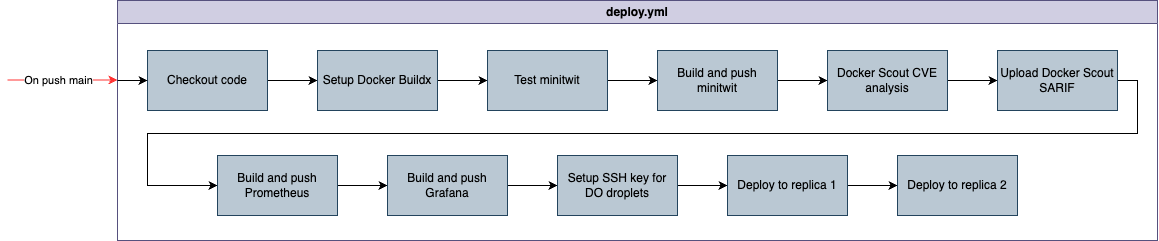

The diagram above was exported from draw.io. Its source (the exported page's mxGraphModel, read from the mxfile embedded in the PNG):
<mxGraphModel dx="1406" dy="900" grid="1" gridSize="10" guides="1" tooltips="1" connect="1" arrows="1" fold="1" page="1" pageScale="1" pageWidth="827" pageHeight="1169" math="0" shadow="0">
  <root>
    <mxCell id="0" />
    <mxCell id="1" parent="0" />
    <mxCell id="vaS8hPQcClbO5TaZQT61-24" value="deploy.yml" style="swimlane;whiteSpace=wrap;html=1;fillColor=#d0cee2;strokeColor=#56517e;swimlaneFillColor=default;" vertex="1" parent="1">
      <mxGeometry x="710" y="360" width="1040" height="240" as="geometry" />
    </mxCell>
    <mxCell id="vaS8hPQcClbO5TaZQT61-28" value="" style="edgeStyle=orthogonalEdgeStyle;rounded=0;orthogonalLoop=1;jettySize=auto;html=1;" edge="1" parent="vaS8hPQcClbO5TaZQT61-24" source="vaS8hPQcClbO5TaZQT61-5" target="vaS8hPQcClbO5TaZQT61-6">
      <mxGeometry relative="1" as="geometry" />
    </mxCell>
    <mxCell id="vaS8hPQcClbO5TaZQT61-5" value="Checkout code" style="rounded=0;whiteSpace=wrap;html=1;fillColor=#bac8d3;strokeColor=#23445d;" vertex="1" parent="vaS8hPQcClbO5TaZQT61-24">
      <mxGeometry x="30" y="50" width="120" height="60" as="geometry" />
    </mxCell>
    <mxCell id="vaS8hPQcClbO5TaZQT61-29" value="" style="edgeStyle=orthogonalEdgeStyle;rounded=0;orthogonalLoop=1;jettySize=auto;html=1;" edge="1" parent="vaS8hPQcClbO5TaZQT61-24" source="vaS8hPQcClbO5TaZQT61-6" target="vaS8hPQcClbO5TaZQT61-7">
      <mxGeometry relative="1" as="geometry" />
    </mxCell>
    <mxCell id="vaS8hPQcClbO5TaZQT61-6" value="Setup Docker Buildx" style="rounded=0;whiteSpace=wrap;html=1;fillColor=#bac8d3;strokeColor=#23445d;" vertex="1" parent="vaS8hPQcClbO5TaZQT61-24">
      <mxGeometry x="200" y="50" width="120" height="60" as="geometry" />
    </mxCell>
    <mxCell id="vaS8hPQcClbO5TaZQT61-30" value="" style="edgeStyle=orthogonalEdgeStyle;rounded=0;orthogonalLoop=1;jettySize=auto;html=1;" edge="1" parent="vaS8hPQcClbO5TaZQT61-24" source="vaS8hPQcClbO5TaZQT61-7" target="vaS8hPQcClbO5TaZQT61-8">
      <mxGeometry relative="1" as="geometry" />
    </mxCell>
    <mxCell id="vaS8hPQcClbO5TaZQT61-7" value="Test minitwit" style="rounded=0;whiteSpace=wrap;html=1;fillColor=#bac8d3;strokeColor=#23445d;" vertex="1" parent="vaS8hPQcClbO5TaZQT61-24">
      <mxGeometry x="370" y="50" width="120" height="60" as="geometry" />
    </mxCell>
    <mxCell id="vaS8hPQcClbO5TaZQT61-31" value="" style="edgeStyle=orthogonalEdgeStyle;rounded=0;orthogonalLoop=1;jettySize=auto;html=1;" edge="1" parent="vaS8hPQcClbO5TaZQT61-24" source="vaS8hPQcClbO5TaZQT61-8" target="vaS8hPQcClbO5TaZQT61-9">
      <mxGeometry relative="1" as="geometry" />
    </mxCell>
    <mxCell id="vaS8hPQcClbO5TaZQT61-8" value="Build and push minitwit" style="rounded=0;whiteSpace=wrap;html=1;fillColor=#bac8d3;strokeColor=#23445d;" vertex="1" parent="vaS8hPQcClbO5TaZQT61-24">
      <mxGeometry x="540" y="50" width="120" height="60" as="geometry" />
    </mxCell>
    <mxCell id="vaS8hPQcClbO5TaZQT61-32" value="" style="edgeStyle=orthogonalEdgeStyle;rounded=0;orthogonalLoop=1;jettySize=auto;html=1;" edge="1" parent="vaS8hPQcClbO5TaZQT61-24" source="vaS8hPQcClbO5TaZQT61-9" target="vaS8hPQcClbO5TaZQT61-10">
      <mxGeometry relative="1" as="geometry" />
    </mxCell>
    <mxCell id="vaS8hPQcClbO5TaZQT61-9" value="Docker Scout CVE analysis" style="rounded=0;whiteSpace=wrap;html=1;fillColor=#bac8d3;strokeColor=#23445d;" vertex="1" parent="vaS8hPQcClbO5TaZQT61-24">
      <mxGeometry x="710" y="50" width="120" height="60" as="geometry" />
    </mxCell>
    <mxCell id="vaS8hPQcClbO5TaZQT61-33" style="edgeStyle=orthogonalEdgeStyle;rounded=0;orthogonalLoop=1;jettySize=auto;html=1;exitX=1;exitY=0.5;exitDx=0;exitDy=0;entryX=0;entryY=0.5;entryDx=0;entryDy=0;" edge="1" parent="vaS8hPQcClbO5TaZQT61-24" source="vaS8hPQcClbO5TaZQT61-10" target="vaS8hPQcClbO5TaZQT61-11">
      <mxGeometry relative="1" as="geometry">
        <Array as="points">
          <mxPoint x="1020" y="80" />
          <mxPoint x="1020" y="133" />
          <mxPoint x="30" y="133" />
          <mxPoint x="30" y="185" />
        </Array>
      </mxGeometry>
    </mxCell>
    <mxCell id="vaS8hPQcClbO5TaZQT61-10" value="Upload Docker Scout SARIF" style="rounded=0;whiteSpace=wrap;html=1;fillColor=#bac8d3;strokeColor=#23445d;" vertex="1" parent="vaS8hPQcClbO5TaZQT61-24">
      <mxGeometry x="880" y="50" width="120" height="60" as="geometry" />
    </mxCell>
    <mxCell id="vaS8hPQcClbO5TaZQT61-34" value="" style="edgeStyle=orthogonalEdgeStyle;rounded=0;orthogonalLoop=1;jettySize=auto;html=1;" edge="1" parent="vaS8hPQcClbO5TaZQT61-24" source="vaS8hPQcClbO5TaZQT61-11" target="vaS8hPQcClbO5TaZQT61-12">
      <mxGeometry relative="1" as="geometry" />
    </mxCell>
    <mxCell id="vaS8hPQcClbO5TaZQT61-11" value="Build and push Prometheus" style="rounded=0;whiteSpace=wrap;html=1;fillColor=#bac8d3;strokeColor=#23445d;" vertex="1" parent="vaS8hPQcClbO5TaZQT61-24">
      <mxGeometry x="100" y="155" width="120" height="60" as="geometry" />
    </mxCell>
    <mxCell id="vaS8hPQcClbO5TaZQT61-35" value="" style="edgeStyle=orthogonalEdgeStyle;rounded=0;orthogonalLoop=1;jettySize=auto;html=1;" edge="1" parent="vaS8hPQcClbO5TaZQT61-24" source="vaS8hPQcClbO5TaZQT61-12" target="vaS8hPQcClbO5TaZQT61-13">
      <mxGeometry relative="1" as="geometry" />
    </mxCell>
    <mxCell id="vaS8hPQcClbO5TaZQT61-12" value="Build and push Grafana" style="rounded=0;whiteSpace=wrap;html=1;fillColor=#bac8d3;strokeColor=#23445d;" vertex="1" parent="vaS8hPQcClbO5TaZQT61-24">
      <mxGeometry x="270" y="155" width="120" height="60" as="geometry" />
    </mxCell>
    <mxCell id="vaS8hPQcClbO5TaZQT61-36" value="" style="edgeStyle=orthogonalEdgeStyle;rounded=0;orthogonalLoop=1;jettySize=auto;html=1;" edge="1" parent="vaS8hPQcClbO5TaZQT61-24" source="vaS8hPQcClbO5TaZQT61-13" target="vaS8hPQcClbO5TaZQT61-14">
      <mxGeometry relative="1" as="geometry" />
    </mxCell>
    <mxCell id="vaS8hPQcClbO5TaZQT61-13" value="Setup SSH key for DO droplets" style="rounded=0;whiteSpace=wrap;html=1;fillColor=#bac8d3;strokeColor=#23445d;" vertex="1" parent="vaS8hPQcClbO5TaZQT61-24">
      <mxGeometry x="440" y="155" width="120" height="60" as="geometry" />
    </mxCell>
    <mxCell id="vaS8hPQcClbO5TaZQT61-37" value="" style="edgeStyle=orthogonalEdgeStyle;rounded=0;orthogonalLoop=1;jettySize=auto;html=1;" edge="1" parent="vaS8hPQcClbO5TaZQT61-24" source="vaS8hPQcClbO5TaZQT61-14" target="vaS8hPQcClbO5TaZQT61-15">
      <mxGeometry relative="1" as="geometry" />
    </mxCell>
    <mxCell id="vaS8hPQcClbO5TaZQT61-14" value="Deploy to replica 1" style="rounded=0;whiteSpace=wrap;html=1;fillColor=#bac8d3;strokeColor=#23445d;" vertex="1" parent="vaS8hPQcClbO5TaZQT61-24">
      <mxGeometry x="610" y="155" width="120" height="60" as="geometry" />
    </mxCell>
    <mxCell id="vaS8hPQcClbO5TaZQT61-15" value="Deploy to replica 2" style="rounded=0;whiteSpace=wrap;html=1;fillColor=#bac8d3;strokeColor=#23445d;" vertex="1" parent="vaS8hPQcClbO5TaZQT61-24">
      <mxGeometry x="780" y="155" width="120" height="60" as="geometry" />
    </mxCell>
    <mxCell id="vaS8hPQcClbO5TaZQT61-25" value="" style="endArrow=classic;html=1;rounded=0;entryX=0;entryY=0.5;entryDx=0;entryDy=0;strokeColor=#FF3333;" edge="1" parent="1">
      <mxGeometry width="50" height="50" relative="1" as="geometry">
        <mxPoint x="600" y="439.44" as="sourcePoint" />
        <mxPoint x="710" y="439.44" as="targetPoint" />
      </mxGeometry>
    </mxCell>
    <mxCell id="vaS8hPQcClbO5TaZQT61-26" value="On push main" style="edgeLabel;html=1;align=center;verticalAlign=middle;resizable=0;points=[];" vertex="1" connectable="0" parent="vaS8hPQcClbO5TaZQT61-25">
      <mxGeometry x="-0.4012" y="3" relative="1" as="geometry">
        <mxPoint x="17" y="3" as="offset" />
      </mxGeometry>
    </mxCell>
    <mxCell id="vaS8hPQcClbO5TaZQT61-27" value="" style="endArrow=classic;html=1;rounded=0;entryX=0;entryY=0.5;entryDx=0;entryDy=0;" edge="1" parent="1" target="vaS8hPQcClbO5TaZQT61-5">
      <mxGeometry width="50" height="50" relative="1" as="geometry">
        <mxPoint x="710" y="440" as="sourcePoint" />
        <mxPoint x="830" y="470" as="targetPoint" />
      </mxGeometry>
    </mxCell>
  </root>
</mxGraphModel>